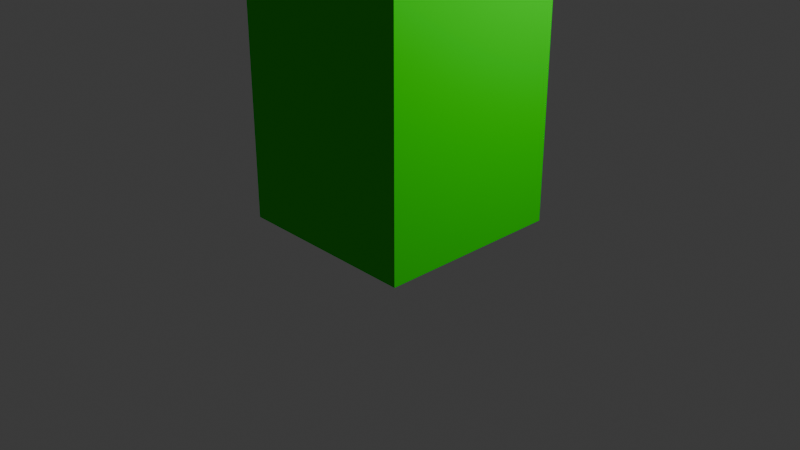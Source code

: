 # Source: GN_Example_9_TextGrow.blend  (saved by Blender 4.0.36; exported with 4.5.12 LTS)
import bpy
from mathutils import Matrix  # noqa: F401  (used for matrix-valued properties, if any)

bpy.ops.wm.read_factory_settings(use_empty=True)
scene = bpy.context.scene
scene.name = 'Scene'

# ---- collections
col_camera_and_lights = bpy.data.collections.new('Camera and Lights'); scene.collection.children.link(col_camera_and_lights)
col_objects = bpy.data.collections.new('Objects'); scene.collection.children.link(col_objects)

# ---- materials (node trees are filled in below, after node groups)
mat_red = bpy.data.materials.new('Red')
mat_red.alpha_threshold = 0.0
mat_red.use_transparent_shadow = False
mat_red.roughness = 0.5
mat_red.line_color = (0.0, 0.0, 0.0, 1.0)
mat_green = bpy.data.materials.new('Green')
mat_green.use_transparent_shadow = False

# ---- node groups
ng_geometry_nodes = bpy.data.node_groups.new('Geometry Nodes', 'GeometryNodeTree')
_s = ng_geometry_nodes.interface.new_socket(name='Geometry', in_out='OUTPUT', socket_type='NodeSocketGeometry')
_s = ng_geometry_nodes.interface.new_socket(name='Geometry', in_out='INPUT', socket_type='NodeSocketGeometry')
_s = ng_geometry_nodes.interface.new_socket(name='Scale Multiplyer', in_out='INPUT', socket_type='NodeSocketFloat')
_s.default_value = 1.0
_s.min_value = -1e+04
_s.max_value = 1e+04
_s = ng_geometry_nodes.interface.new_socket(name='End Frame', in_out='INPUT', socket_type='NodeSocketFloat')
_s.default_value = 1.0
_s.min_value = -1e+04
_s.max_value = 1e+04
_s = ng_geometry_nodes.interface.new_socket(name='Text Size', in_out='INPUT', socket_type='NodeSocketFloat')
_s.subtype = 'DISTANCE'
_s.default_value = 2.0
_s.min_value = 0.0
ng_geometry_nodes.is_modifier = True
_N = ng_geometry_nodes.nodes; _L = ng_geometry_nodes.links
n0 = _N.new('GeometryNodeInputSceneTime'); n0.name = 'Scene Time'; n0.location = (-929, -310)
n1 = _N.new('FunctionNodeValueToString'); n1.name = 'Value to String'; n1.location = (-642, -591)
n2 = _N.new('GeometryNodeTransform'); n2.name = 'Transform Geometry.001'; n2.location = (-124, -479)
n2.inputs[1].default_value = (0.0, 0.0, -2.0)
n2.inputs[2].default_value = (1.571, 0.0, 0.0)
n3 = _N.new('GeometryNodeFillCurve'); n3.name = 'Fill Curve'; n3.location = (35, -480)
n4 = _N.new('GeometryNodeStringToCurves'); n4.name = 'String to Curves'; n4.location = (-351, -477)
n4.font = None
n4.align_x = 'CENTER'
n4.pivot_mode = 'TOP_CENTER'
n5 = _N.new('GeometryNodeSetMaterial'); n5.name = 'Set Material'; n5.location = (297, 8)
n6 = _N.new('GeometryNodeSwitch'); n6.name = 'Switch'; n6.location = (43, -312)
n6.input_type = 'MATERIAL'
n6.inputs[1].default_value = mat_red
n6.inputs[2].default_value = mat_green
n7 = _N.new('ShaderNodeCombineXYZ'); n7.name = 'Combine XYZ.001'; n7.location = (-134, -41)
n8 = _N.new('ShaderNodeCombineXYZ'); n8.name = 'Combine XYZ'; n8.location = (-136, -172)
n8.inputs[0].default_value = 1.0
n8.inputs[1].default_value = 1.0
n9 = _N.new('GeometryNodeTransform'); n9.name = 'Transform Geometry'; n9.location = (55, 56)
n10 = _N.new('ShaderNodeMath'); n10.name = 'Math.001'; n10.location = (-127, -320)
n10.operation = 'GREATER_THAN'
n10.use_clamp = True
n11 = _N.new('ShaderNodeMath'); n11.name = 'Math'; n11.location = (-335, -80)
n11.operation = 'MULTIPLY'
n12 = _N.new('ShaderNodeMath'); n12.name = 'Math.002'; n12.location = (-338, -243)
n12.operation = 'DIVIDE'
n12.inputs[1].default_value = 2.0
n13 = _N.new('ShaderNodeMapRange'); n13.name = 'Map Range'; n13.location = (-647, -127)
n13.clamp = False
n14 = _N.new('GeometryNodeJoinGeometry'); n14.name = 'Join Geometry'; n14.location = (491, 6)
n15 = _N.new('NodeGroupOutput'); n15.name = 'Group Output'; n15.location = (667, 9)
n16 = _N.new('GeometryNodeExtrudeMesh'); n16.name = 'Extrude Mesh'; n16.location = (185, -479)
n16.inputs[3].default_value = 0.5
n17 = _N.new('NodeGroupInput'); n17.name = 'Group Input'; n17.location = (-913, 7)
_L.new(n14.outputs[0], n15.inputs[0])
_L.new(n5.outputs[0], n14.inputs[0])
_L.new(n17.outputs[2], n13.inputs[2])
_L.new(n11.outputs[0], n8.inputs[2])
_L.new(n8.outputs[0], n9.inputs[3])
_L.new(n0.outputs[1], n13.inputs[0])
_L.new(n11.outputs[0], n7.inputs[2])
_L.new(n7.outputs[0], n9.inputs[1])
_L.new(n17.outputs[0], n9.inputs[0])
_L.new(n4.outputs[0], n2.inputs[0])
_L.new(n16.outputs[0], n14.inputs[0])
_L.new(n1.outputs[0], n4.inputs[0])
_L.new(n0.outputs[1], n1.inputs[0])
_L.new(n17.outputs[1], n11.inputs[0])
_L.new(n13.outputs[0], n11.inputs[1])
_L.new(n17.outputs[3], n4.inputs[1])
_L.new(n2.outputs[0], n3.inputs[0])
_L.new(n9.outputs[0], n5.inputs[0])
_L.new(n6.outputs[0], n5.inputs[2])
_L.new(n10.outputs[0], n6.inputs[0])
_L.new(n17.outputs[2], n12.inputs[0])
_L.new(n12.outputs[0], n10.inputs[1])
_L.new(n0.outputs[1], n10.inputs[0])
_L.new(n3.outputs[0], n16.inputs[0])
n15.is_active_output = True

# ---- material node trees
mat_red.use_nodes = True; mat_red.node_tree.nodes.clear()
_N = mat_red.node_tree.nodes; _L = mat_red.node_tree.links
n0 = _N.new('ShaderNodeOutputMaterial'); n0.name = 'Material Output'; n0.location = (300, 300)
n1 = _N.new('ShaderNodeBsdfDiffuse'); n1.name = 'Diffuse BSDF'; n1.location = (10, 300)
n1.inputs[0].default_value = (0.8002, 0.0, 0.007213, 1.0)
_L.new(n1.outputs[0], n0.inputs[0])
n0.is_active_output = True
mat_green.use_nodes = True; mat_green.node_tree.nodes.clear()
_N = mat_green.node_tree.nodes; _L = mat_green.node_tree.links
n0 = _N.new('ShaderNodeOutputMaterial'); n0.name = 'Material Output'; n0.location = (300, 300)
n1 = _N.new('ShaderNodeBsdfDiffuse'); n1.name = 'Diffuse BSDF'; n1.location = (10, 300)
n1.inputs[0].default_value = (0.0, 0.8002, 0.0009109, 1.0)
n1.inputs[1].default_value = 0.5
_L.new(n1.outputs[0], n0.inputs[0])
n0.is_active_output = True

# ---- world
world_world = bpy.data.worlds.new('World'); scene.world = world_world
world_world.use_nodes = True; world_world.node_tree.nodes.clear()
_N = world_world.node_tree.nodes; _L = world_world.node_tree.links
n0 = _N.new('ShaderNodeOutputWorld'); n0.name = 'World Output'; n0.location = (300, 300)
n1 = _N.new('ShaderNodeBackground'); n1.name = 'Background'; n1.location = (10, 300)
n1.inputs[0].default_value = (0.05088, 0.05088, 0.05088, 1.0)
_L.new(n1.outputs[0], n0.inputs[0])
n0.is_active_output = True
world_world.color = (0.05088, 0.05088, 0.05088)
world_world.use_sun_shadow = False
world_world.sun_shadow_jitter_overblur = 0.0

# ---- cameras
cam_camera = bpy.data.cameras.new('Camera')
cam_camera.clip_end = 100.0
cam_camera.ortho_scale = 7.314

# ---- lights
light_light = bpy.data.lights.new('Light', 'POINT')
light_light.transmission_factor = 0.0
light_light.use_soft_falloff = False
light_light.energy = 1000.0
light_light.shadow_soft_size = 0.1
light_light.shadow_maximum_resolution = 0.006
light_light.use_absolute_resolution = True

# ---- meshes
me_cube = bpy.data.meshes.new('Cube')
me_cube.from_pydata([(1.0, 1.0, 1.0), (1.0, 1.0, -1.0), (1.0, -1.0, 1.0), (1.0, -1.0, -1.0), (-1.0, 1.0, 1.0), (-1.0, 1.0, -1.0), (-1.0, -1.0, 1.0), (-1.0, -1.0, -1.0)], [], [(0, 4, 6, 2), (3, 2, 6, 7), (7, 6, 4, 5), (5, 1, 3, 7), (1, 0, 2, 3), (5, 4, 0, 1)])
_uv = me_cube.uv_layers.new(name='UVMap')
_uv.uv.foreach_set('vector', [0.625, 0.5, 0.875, 0.5, 0.875, 0.75, 0.625, 0.75, 0.375, 0.75, 0.625, 0.75, 0.625, 1.0, 0.375, 1.0, 0.375, 0.0, 0.625, 0.0, 0.625, 0.25, 0.375, 0.25, 0.125, 0.5, 0.375, 0.5, 0.375, 0.75, 0.125, 0.75, 0.375, 0.5, 0.625, 0.5, 0.625, 0.75, 0.375, 0.75, 0.375, 0.25, 0.625, 0.25, 0.625, 0.5, 0.375, 0.5])
me_cube.materials.append(mat_red)
me_cube.materials.append(mat_green)
me_cube.use_mirror_vertex_groups = False
me_cube.update()

# ---- objects
ob_light = bpy.data.objects.new('Light', light_light)
ob_camera = bpy.data.objects.new('Camera', cam_camera)
ob_cube = bpy.data.objects.new('Cube', me_cube)

# ---- transforms, parenting, visibility, modifiers, constraints
ob_light.location = (4.076, 1.005, 5.904)
ob_light.rotation_euler = (0.6503, 0.05522, 1.866)
ob_light.lock_rotations_4d = False
ob_light.empty_display_type = 'ARROWS'
ob_light.color = (0.0, 0.0, 0.0, 0.0)
ob_light.lineart.crease_threshold = 0.0
ob_camera.location = (7.359, -6.926, 4.958)
ob_camera.rotation_euler = (1.109, 0.0, 0.8149)
ob_camera.lock_rotations_4d = False
ob_camera.empty_display_type = 'ARROWS'
ob_camera.color = (0.0, 0.0, 0.0, 0.0)
ob_camera.display_type = 'WIRE'
ob_camera.lineart.crease_threshold = 0.0
ob_cube.location = (0.0, 0.0, 0.0)
ob_cube.lock_rotations_4d = False
ob_cube.empty_display_type = 'ARROWS'
ob_cube.lineart.crease_threshold = 0.0
_m = ob_cube.modifiers.new('GeometryNodes', 'NODES')
_m.node_group = ng_geometry_nodes
_gi = [s.identifier for s in ng_geometry_nodes.interface.items_tree if s.item_type == 'SOCKET' and s.in_out == 'INPUT']
_m[_gi[1]] = 5.0  # Scale Multiplyer
_m[_gi[2]] = 250.0  # End Frame

# ---- collection membership
col_camera_and_lights.objects.link(ob_light)
col_camera_and_lights.objects.link(ob_camera)
col_objects.objects.link(ob_cube)

# ---- scene / render settings (as saved in the file)
scene.camera = ob_camera
scene.frame_start = 1; scene.frame_end = 250; scene.frame_set(205)
scene.render.engine = 'BLENDER_EEVEE_NEXT'
scene.cycles.sampling_pattern = 'TABULATED_SOBOL'
bpy.context.view_layer.update()
